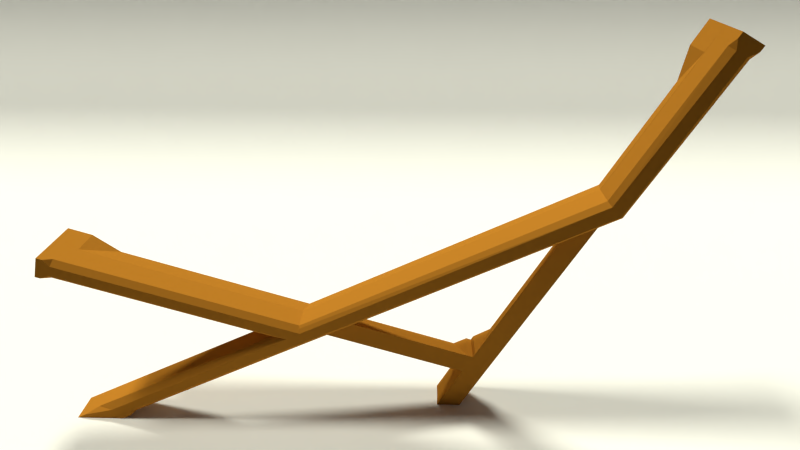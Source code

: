 # Source: angles.blend  (saved by Blender 2.76.0; exported with 4.5.12 LTS)
import bpy
from mathutils import Matrix  # noqa: F401  (used for matrix-valued properties, if any)

bpy.ops.wm.read_factory_settings(use_empty=True)
scene = bpy.context.scene
scene.name = 'Scene'

# ---- collections
col_collection_1 = bpy.data.collections.new('Collection 1'); scene.collection.children.link(col_collection_1)
col_collection_2 = bpy.data.collections.new('Collection 2'); scene.collection.children.link(col_collection_2)

# ---- materials (node trees are filled in below, after node groups)
mat_material_003 = bpy.data.materials.new('Material.003')
mat_material_003.alpha_threshold = 0.0
mat_material_003.roughness = 0.5
mat_material = bpy.data.materials.new('Material')
mat_material.alpha_threshold = 0.0
mat_material.roughness = 0.5
mat_material.line_color = (0.0, 0.0, 0.0, 1.0)
mat_material_001 = bpy.data.materials.new('Material.001')
mat_material_001.alpha_threshold = 0.0
mat_material_001.roughness = 0.5

# ---- material node trees
mat_material_003.use_nodes = True; mat_material_003.node_tree.nodes.clear()
_N = mat_material_003.node_tree.nodes; _L = mat_material_003.node_tree.links
n0 = _N.new('ShaderNodeOutputMaterial'); n0.name = 'Material Output'; n0.location = (300, 300)
n1 = _N.new('ShaderNodeBsdfDiffuse'); n1.name = 'Diffuse BSDF'; n1.location = (10, 300)
n1.inputs[0].default_value = (0.4109, 0.1651, 0.01803, 1.0)
_L.new(n1.outputs[0], n0.inputs[0])
n0.is_active_output = True
mat_material.use_nodes = True; mat_material.node_tree.nodes.clear()
_N = mat_material.node_tree.nodes; _L = mat_material.node_tree.links
n0 = _N.new('ShaderNodeOutputMaterial'); n0.name = 'Material Output'; n0.location = (300, 300)
n1 = _N.new('ShaderNodeSubsurfaceScattering'); n1.name = 'Subsurface Scattering'; n1.location = (10, 300)
n1.inputs[0].default_value = (1.0, 1.0, 1.0, 1.0)
n1.inputs[1].default_value = 1.0
n1.inputs[2].default_value = (1.0, 1.0, 1.0)
_L.new(n1.outputs[0], n0.inputs[0])
n0.is_active_output = True
mat_material_001.use_nodes = True; mat_material_001.node_tree.nodes.clear()
_N = mat_material_001.node_tree.nodes; _L = mat_material_001.node_tree.links
n0 = _N.new('ShaderNodeOutputMaterial'); n0.name = 'Material Output'; n0.location = (300, 300)
n1 = _N.new('ShaderNodeBsdfDiffuse'); n1.name = 'Diffuse BSDF'; n1.location = (10, 300)
n1.inputs[0].default_value = (0.1737, 0.2098, 0.8276, 1.0)
_L.new(n1.outputs[0], n0.inputs[0])
n0.is_active_output = True

# ---- world
world_world = bpy.data.worlds.new('World'); scene.world = world_world
world_world.color = (0.05088, 0.05088, 0.05088)
world_world.use_sun_shadow = False
world_world.sun_shadow_jitter_overblur = 0.0
world_world.cycles.sampling_method = 'MANUAL'
world_world.cycles.sample_map_resolution = 256

# ---- cameras
cam_camera_006 = bpy.data.cameras.new('Camera.006')
cam_camera_006.clip_end = 416.1
cam_camera_006.lens = 24.53
cam_camera_006.sensor_width = 32.0
cam_camera_006.sensor_height = 18.0
cam_camera_006.display_size = 2.0
cam_camera_006.dof.focus_distance = 0.0
cam_camera_005 = bpy.data.cameras.new('Camera.005')
cam_camera_005.clip_end = 390.9
cam_camera_005.lens = 24.53
cam_camera_005.sensor_width = 32.0
cam_camera_005.sensor_height = 18.0
cam_camera_005.display_size = 2.0
cam_camera_005.dof.focus_distance = 0.0
cam_camera_004 = bpy.data.cameras.new('Camera.004')
cam_camera_004.clip_end = 390.9
cam_camera_004.lens = 24.53
cam_camera_004.sensor_width = 32.0
cam_camera_004.sensor_height = 18.0
cam_camera_004.display_size = 2.0
cam_camera_004.dof.focus_distance = 0.0
cam_camera_003 = bpy.data.cameras.new('Camera.003')
cam_camera_003.clip_end = 390.9
cam_camera_003.lens = 24.53
cam_camera_003.sensor_width = 32.0
cam_camera_003.sensor_height = 18.0
cam_camera_003.display_size = 2.0
cam_camera_003.dof.focus_distance = 0.0
cam_camera_002 = bpy.data.cameras.new('Camera.002')
cam_camera_002.clip_end = 390.9
cam_camera_002.lens = 24.53
cam_camera_002.sensor_width = 32.0
cam_camera_002.sensor_height = 18.0
cam_camera_002.display_size = 2.0
cam_camera_002.dof.focus_distance = 0.0

# ---- lights
light_lamp_001 = bpy.data.lights.new('Lamp.001', 'POINT')
light_lamp_001.transmission_factor = 0.0
light_lamp_001.cutoff_distance = 30.0
light_lamp_001.energy = 100.0
light_lamp_001.shadow_buffer_clip_start = 1.001
light_lamp_001.shadow_soft_size = 0.1
light_lamp_001.shadow_maximum_resolution = 0.006
light_lamp_001.use_absolute_resolution = True
light_lamp_001.cycles.use_multiple_importance_sampling = False
light_lamp = bpy.data.lights.new('Lamp', 'POINT')
light_lamp.transmission_factor = 0.0
light_lamp.cutoff_distance = 30.0
light_lamp.energy = 100.0
light_lamp.shadow_buffer_clip_start = 1.001
light_lamp.shadow_soft_size = 0.1
light_lamp.shadow_maximum_resolution = 0.006
light_lamp.use_absolute_resolution = True
light_lamp.cycles.use_multiple_importance_sampling = False
light_sun_001 = bpy.data.lights.new('Sun.001', 'SUN')
light_sun_001.color = (1.0, 0.9972, 0.8322)
light_sun_001.transmission_factor = 0.0
light_sun_001.angle = 0.1993
light_sun_001.energy = 2.3
light_sun_001.shadow_buffer_clip_start = 0.5
light_sun_001.shadow_soft_size = 0.1
light_sun_001.shadow_cascade_max_distance = 1000.0
light_sun_001.cycles.use_multiple_importance_sampling = False
light_spot = bpy.data.lights.new('Spot', 'SPOT')
light_spot.transmission_factor = 0.0
light_spot.energy = 2e+04
light_spot.shadow_buffer_clip_start = 0.5
light_spot.shadow_soft_size = 0.1
light_spot.shadow_maximum_resolution = 0.006
light_spot.use_absolute_resolution = True
light_spot.cycles.use_multiple_importance_sampling = False
light_sun = bpy.data.lights.new('Sun', 'SUN')
light_sun.color = (1.0, 0.9972, 0.8322)
light_sun.transmission_factor = 0.0
light_sun.angle = 0.1993
light_sun.energy = 2.3
light_sun.shadow_buffer_clip_start = 0.5
light_sun.shadow_soft_size = 0.1
light_sun.shadow_cascade_max_distance = 1000.0
light_sun.cycles.use_multiple_importance_sampling = False
light_point = bpy.data.lights.new('Point', 'POINT')
light_point.transmission_factor = 0.0
light_point.energy = 283.7
light_point.shadow_buffer_clip_start = 0.5
light_point.shadow_soft_size = 0.1
light_point.shadow_maximum_resolution = 0.006
light_point.use_absolute_resolution = True
light_point.cycles.use_multiple_importance_sampling = False

# ---- meshes
me_cube_020 = bpy.data.meshes.new('Cube.020')
me_cube_020.from_pydata([(2.009, -0.9992, 0.2339), (-2.095, 3.0, 0.2339), (44.0, 3.0, 5.734), (44.0, 3.0, 0.2339), (44.0, -1.0, 0.2339), (44.0, -1.0, 5.734), (44.0, 3.0, 4.734), (44.0, -1.0, 4.734), (44.0, 2.0, 5.734), (44.0, 1.109e-05, 5.734), (-2.095, 3.0, 4.734), (2.009, -0.9992, 4.734), (-2.608, 2.0, 5.734), (-0.5562, 0.000563, 5.734), (43.08, -1.0, 5.734), (42.99, 3.0, 5.734), (41.61, 3.0, 4.734), (41.63, -0.9999, 4.734), (41.61, 2.0, 5.734), (41.6, 4.167e-05, 5.734)], [(0, 1)], [(1, 3, 6, 2, 15, 16, 10), (10, 16, 18, 12), (16, 15, 18), (8, 9, 5, 14, 19, 13, 12, 18, 15, 2), (17, 19, 14), (13, 1, 3, 19, 17, 11), (0, 11, 17, 14, 5, 7, 4), (3, 4, 7, 5, 9, 8, 2, 6), (17, 11, 13, 19)])
me_cube_020.materials.append(mat_material_003)
me_cube_020.use_remesh_preserve_volume = False
me_cube_020.use_remesh_preserve_attributes = False
me_cube_020.use_mirror_vertex_groups = False
me_cube_020.update()
me_cube_019 = bpy.data.meshes.new('Cube.019')
me_cube_019.from_pydata([(-22.5, 3.0, 0.2339), (-17.0, 1.012, 0.2339), (75.18, 1.0, 0.2339), (75.18, -1.0, 5.734), (75.18, 3.0, 5.734), (-27.0, -1.0, 5.734), (-27.0, 3.0, 5.734), (-27.0, 1.0, 0.2339), (42.71, 3.025, 5.734), (39.5, 1.025, 0.2339), (42.71, 3.0, 0.2339), (75.6, 2.779, 0.2339), (40.6, -0.9856, 0.2339), (75.18, -1.0, 0.2339), (-27.0, -1.0, 0.2339), (-27.0, -1.0, 0.2339), (75.18, -1.0, 0.2339), (75.18, -1.0, 1.232), (75.18, -0.001433, 0.2339), (-27.0, -0.001423, 0.2339), (-27.0, -1.0, 1.232), (-17.0, -1.0, 1.232), (-17.0, -0.001423, 0.2339), (-17.98, -1.0, 0.2339), (75.18, 3.0, 5.734), (75.18, -1.0, 5.734), (75.6, 2.779, 0.2339), (75.18, 1.0, 0.2339), (75.18, -0.001433, 0.2339), (75.18, -1.0, 1.232), (75.18, -0.001433, 0.2339), (75.18, -1.0, 1.232), (75.18, -0.001433, 0.2339), (-25.0, -1.0, 1.232), (-25.0, -0.001423, 0.2339), (39.5, 0.01297, 0.2339), (39.65, -0.9856, 1.232), (-22.5, 3.012, 5.734), (-27.0, 3.0, 0.2339)], [(14, 15), (18, 16), (18, 30), (36, 33), (33, 21), (17, 31), (31, 36), (21, 34), (7, 1)], [(2, 9, 10, 11), (4, 8, 37, 6, 5, 3), (8, 4, 11, 10), (10, 9, 8), (19, 20, 5, 6, 38, 7), (21, 20, 19, 22), (2, 11, 26, 27), (29, 28, 27, 26, 24, 25), (20, 17, 29, 25, 3, 5), (11, 4, 24, 26), (4, 3, 25, 24), (17, 18, 28, 29), (18, 2, 27, 28), (18, 22, 34, 35, 32), (20, 14, 19), (21, 23, 14, 20), (22, 19, 14, 23), (35, 12, 36), (12, 13, 16, 17, 36), (18, 13, 12, 35), (21, 22, 35, 36), (9, 1, 37, 8), (0, 37, 1), (0, 38, 6, 37), (0, 1, 9, 2, 18, 22, 19, 7, 38)])
me_cube_019.materials.append(mat_material_003)
me_cube_019.use_remesh_preserve_volume = False
me_cube_019.use_remesh_preserve_attributes = False
me_cube_019.use_mirror_vertex_groups = False
me_cube_019.update()
me_cube_018 = bpy.data.meshes.new('Cube.018')
me_cube_018.from_pydata([(-34.96, 3.0, 5.734), (-33.06, 1.0, 0.2339), (-38.71, -1.0, 0.2339), (-38.71, -1.0, 5.734), (-39.59, 3.0, 5.734), (-38.71, 1.0, 0.2339), (44.0, 1.0, 0.2339), (44.0, -1.0, 0.2339), (44.0, -1.0, 5.734), (44.0, 3.0, 5.734), (-35.0, 3.0, 0.2339), (-39.3, 2.908, 0.2339), (44.0, 3.0, 0.2339), (39.49, 3.0, 0.2339), (39.49, 3.0, 5.734), (-5.702, 1.0, 0.2339), (44.0, 1.0, 0.2339), (39.49, 1.0, 0.2339), (-5.702, 1.0, 0.2339), (39.84, 1.0, 0.2339), (33.96, 1.0, 0.2339), (44.0, -5.722e-06, 0.2339), (44.0, -1.0, 1.234), (34.96, -1.0, 0.2339), (-38.71, -7.58e-06, 0.2339), (-38.71, -1.0, 1.234), (33.96, -5.981e-06, 0.2339), (33.96, -1.0, 1.234), (-33.06, -7.272e-06, 0.2339), (-33.06, -1.0, 1.234), (-34.06, -1.0, 0.2339)], [(15, 1), (6, 16), (16, 17)], [(5, 11, 10, 1), (2, 25, 3, 4, 11, 5, 24), (15, 20, 17, 19, 18), (23, 7, 22, 27), (1, 0, 10), (7, 21, 6, 9, 8, 22), (11, 4, 0, 10), (13, 14, 9, 12), (6, 12, 9), (12, 6, 17, 13), (14, 13, 20), (13, 17, 20), (1, 20, 14, 0), (30, 28, 29), (24, 28, 30, 2), (27, 26, 23), (23, 26, 21, 7), (8, 3, 25, 22), (2, 30, 29, 25), (28, 26, 27, 29), (24, 5, 6, 21), (8, 9, 14, 0, 4, 3)])
_ca = me_cube_018.color_attributes.new('Col', 'BYTE_COLOR', 'CORNER')
_ca.data.foreach_set('color', [1.0, 1.0, 1.0, 1.0, 1.0, 1.0, 1.0, 1.0, 1.0, 1.0, 1.0, 1.0, 1.0, 1.0, 1.0, 1.0, 1.0, 1.0, 1.0, 1.0, 1.0, 1.0, 1.0, 1.0, 1.0, 1.0, 1.0, 1.0, 1.0, 1.0, 1.0, 1.0, 1.0, 1.0, 1.0, 1.0, 1.0, 1.0, 1.0, 1.0, 1.0, 1.0, 1.0, 1.0, 1.0, 1.0, 1.0, 1.0, 1.0, 1.0, 1.0, 1.0, 1.0, 1.0, 1.0, 1.0, 1.0, 1.0, 1.0, 1.0, 1.0, 1.0, 1.0, 1.0, 1.0, 1.0, 1.0, 1.0, 1.0, 1.0, 1.0, 1.0, 1.0, 1.0, 1.0, 1.0, 1.0, 1.0, 1.0, 1.0, 1.0, 1.0, 1.0, 1.0, 1.0, 1.0, 1.0, 1.0, 1.0, 1.0, 1.0, 1.0, 1.0, 1.0, 1.0, 1.0, 1.0, 1.0, 1.0, 1.0, 1.0, 1.0, 1.0, 1.0, 1.0, 1.0, 1.0, 1.0, 1.0, 1.0, 1.0, 1.0, 1.0, 1.0, 1.0, 1.0, 1.0, 1.0, 1.0, 1.0, 1.0, 1.0, 1.0, 1.0, 1.0, 1.0, 1.0, 1.0, 1.0, 1.0, 1.0, 1.0, 1.0, 1.0, 1.0, 1.0, 1.0, 1.0, 1.0, 1.0, 1.0, 1.0, 1.0, 1.0, 1.0, 1.0, 1.0, 1.0, 1.0, 1.0, 1.0, 1.0, 1.0, 1.0, 1.0, 1.0, 1.0, 1.0, 1.0, 1.0, 1.0, 1.0, 1.0, 1.0, 1.0, 1.0, 1.0, 1.0, 1.0, 1.0, 1.0, 1.0, 1.0, 1.0, 1.0, 1.0, 1.0, 1.0, 1.0, 1.0, 1.0, 1.0, 1.0, 1.0, 1.0, 1.0, 1.0, 1.0, 1.0, 1.0, 1.0, 1.0, 1.0, 1.0, 1.0, 1.0, 1.0, 1.0, 1.0, 1.0, 1.0, 1.0, 1.0, 1.0, 1.0, 1.0, 1.0, 1.0, 1.0, 1.0, 1.0, 1.0, 1.0, 1.0, 1.0, 1.0, 1.0, 1.0, 1.0, 1.0, 1.0, 1.0, 1.0, 1.0, 1.0, 1.0, 1.0, 1.0, 1.0, 1.0, 1.0, 1.0, 1.0, 1.0, 1.0, 1.0, 1.0, 1.0, 1.0, 1.0, 1.0, 1.0, 1.0, 1.0, 1.0, 1.0, 1.0, 1.0, 1.0, 1.0, 1.0, 1.0, 1.0, 1.0, 1.0, 1.0, 1.0, 1.0, 1.0, 1.0, 1.0, 1.0, 1.0, 1.0, 1.0, 1.0, 1.0, 1.0, 1.0, 1.0, 1.0, 1.0, 1.0, 1.0, 1.0, 1.0, 1.0, 1.0, 1.0, 1.0, 1.0, 1.0, 1.0, 1.0, 1.0, 1.0, 1.0, 1.0, 1.0, 1.0, 1.0, 1.0, 1.0, 1.0, 1.0, 1.0, 1.0, 1.0, 1.0, 1.0, 1.0, 1.0, 1.0, 1.0, 1.0, 1.0, 1.0, 1.0, 1.0, 1.0, 1.0, 1.0, 1.0, 1.0, 1.0, 1.0, 1.0, 1.0, 1.0, 1.0, 1.0, 1.0, 1.0, 1.0, 1.0, 1.0, 1.0, 1.0, 1.0, 1.0, 1.0, 1.0, 1.0, 1.0, 1.0, 1.0, 1.0, 1.0, 1.0, 1.0, 1.0, 1.0, 1.0, 1.0, 1.0, 1.0, 1.0, 1.0, 1.0, 1.0, 1.0, 1.0, 1.0, 1.0, 1.0, 1.0, 1.0, 1.0, 1.0, 1.0])
me_cube_018.materials.append(mat_material_003)
me_cube_018.use_remesh_preserve_volume = False
me_cube_018.use_remesh_preserve_attributes = False
me_cube_018.use_mirror_vertex_groups = False
me_cube_018.update()
me_cube_017 = bpy.data.meshes.new('Cube.017')
me_cube_017.from_pydata([(61.03, -1.0, 5.734), (13.37, -1.0, 5.734), (-918.7, -512.1, -154.2), (65.15, 3.0, 5.734), (7.769, 3.0, 5.734), (7.129, 1.0, 0.2339), (65.96, 1.0, 0.2339), (8.53, -1.788e-07, 0.2339), (64.93, -3.576e-07, 0.2339), (10.47, -1.0, 1.09), (63.43, -1.0, 1.137), (-918.7, -512.1, 176.7), (-918.7, -512.1, -23.07), (-1003.0, -343.4, -154.2)], [(12, 2), (11, 12), (2, 13)], [(3, 4, 1, 0), (8, 7, 5, 6), (6, 5, 4, 3), (8, 10, 9, 7), (0, 1, 9, 10)])
_k = {(2, 12): 1.0, (11, 12): 1.0, (2, 13): 1.0}
me_cube_017.attributes.new('crease_edge', 'FLOAT', 'EDGE').data.foreach_set('value', [_k.get((min(e.vertices), max(e.vertices)), 0.0) for e in me_cube_017.edges])
me_cube_017.materials.append(mat_material_003)
me_cube_017.use_remesh_preserve_volume = False
me_cube_017.use_remesh_preserve_attributes = False
me_cube_017.use_mirror_vertex_groups = False
me_cube_017.update()
me_cube_016 = bpy.data.meshes.new('Cube.016')
me_cube_016.from_pydata([(0.8827, 3.0, 0.2339), (119.2, 1.0, 0.2339), (119.2, -1.0, 0.2339), (119.2, 3.0, 0.2339), (119.2, 3.0, 5.734), (119.2, -1.0, 5.734), (111.2, 3.0, 4.734), (108.6, 1.725, 5.734), (114.1, 3.0, 5.734), (6.507, -1.0, 0.2339), (0.8827, 3.0, 0.2339), (0.8827, 3.0, 4.726), (7.769, 3.0, 0.2339), (7.769, 3.0, 4.734), (8.913, 2.187, 5.734), (6.405, 3.001, 5.734), (7.502, 2.186, 5.734), (2.299, 3.0, 5.734), (6.507, -1.0, 4.726), (119.2, 0.06554, 5.734), (119.2, -1.0, 4.726), (105.1, -1.0, 4.726), (105.1, 0.03886, 5.734), (106.1, -1.0, 5.734), (6.772, -0.1805, 5.734)], [(9, 10)], [(8, 7, 6), (3, 4, 19, 5, 20, 2, 1), (6, 13, 12, 3, 4, 8), (14, 13, 6, 7), (11, 0, 12, 13, 15, 17), (14, 16, 13), (15, 13, 16), (24, 18, 11, 17), (22, 19, 5, 21), (18, 24, 22, 21), (7, 8, 4, 19, 22, 24, 17, 15, 16, 14), (5, 19, 22, 23), (5, 23, 21, 20), (11, 18, 9, 0), (22, 21, 23), (2, 3, 0, 9), (2, 9, 18, 21, 20)])
me_cube_016.materials.append(mat_material_003)
me_cube_016.use_remesh_preserve_volume = False
me_cube_016.use_remesh_preserve_attributes = False
me_cube_016.use_mirror_vertex_groups = False
me_cube_016.update()
me_cube_015 = bpy.data.meshes.new('Cube.015')
me_cube_015.from_pydata([(3.009, 3.0, 4.729), (-2.597, -1.0, 0.2339), (-26.0, 3.0, 5.734), (-24.58, 3.0, 4.729), (1.872, 2.189, 5.734), (3.009, 3.0, 0.2339), (-24.58, 2.019, 5.734), (-27.0, 3.0, 4.729), (-27.0, -1.0, 0.2339), (-27.0, -1.0, 5.734), (-27.0, 3.0, 5.734), (-27.0, 3.0, 0.2339), (-27.0, 2.003, 5.734), (-2.597, -1.0, 4.726), (-27.0, 0.02466, 5.734), (-27.0, -1.0, 4.726), (-1.444, -0.1774, 5.734), (-24.59, 0.005617, 5.734), (-24.59, -1.0, 4.726), (-25.97, -1.0, 5.734)], [], [(4, 6, 3, 0), (10, 2, 6, 12), (10, 7, 3, 2), (19, 17, 14, 9), (5, 0, 3, 7, 11), (5, 11, 8, 1), (3, 6, 2), (9, 15, 18, 19), (1, 13, 18, 15, 8), (18, 17, 19), (12, 10, 7, 11, 8, 15, 9, 14), (4, 16, 17, 14, 12, 6), (17, 16, 13, 18)])
me_cube_015.materials.append(mat_material_003)
me_cube_015.use_remesh_preserve_volume = False
me_cube_015.use_remesh_preserve_attributes = False
me_cube_015.use_mirror_vertex_groups = False
me_cube_015.update()
me_cube_014 = bpy.data.meshes.new('Cube.014')
me_cube_014.from_pydata([(-1.0, 0.1394, 0.2339), (-1.0, 1.0, 0.2339), (0.0, 1.0, 0.2339), (-4.768e-07, 0.853, 0.2339), (-2.597, -1.0, 0.2339), (-11.0, -1.0, 0.2339), (-11.0, 1.0, 0.2339), (4.768e-07, 3.0, 0.2339), (-1.0, 3.0, 0.2339), (0.206, 1.0, 0.2339), (-2.597, -1.0, 5.734), (-11.0, -1.0, 5.734), (-11.0, 3.0, 5.734), (-11.0, 3.0, 0.2339), (3.009, 3.0, 0.2339), (-1.0, 3.0, 5.734), (3.009, 3.0, 5.734), (-1.0, 0.1394, 5.734), (-27.0, -1.0, 0.2339), (-27.0, 1.0, 0.2339), (-27.0, -1.0, 5.734), (-27.0, 3.0, 5.734), (-27.0, 3.0, 0.2339)], [], [(0, 1, 2, 3), (4, 5, 6, 1, 0), (7, 2, 1, 8), (3, 2, 9), (10, 11, 5, 4), (13, 6, 19, 22), (8, 1, 6, 13), (14, 7, 8, 15, 16), (9, 2, 7, 14), (17, 15, 12, 11, 10), (15, 8, 13, 12), (16, 15, 17), (14, 16, 17, 10, 4, 0, 3, 9), (18, 20, 21, 22, 19), (11, 12, 21, 20), (6, 5, 18, 19), (12, 13, 22, 21), (5, 11, 20, 18)])
me_cube_014.materials.append(mat_material_003)
me_cube_014.use_remesh_preserve_volume = False
me_cube_014.use_remesh_preserve_attributes = False
me_cube_014.use_mirror_vertex_groups = False
me_cube_014.update()
me_cube_013 = bpy.data.meshes.new('Cube.013')
me_cube_013.from_pydata([(21.0, 3.0, 0.2339), (21.0, -1.0, 0.2339), (6.507, -1.0, 0.2339), (0.8827, 3.0, 0.2339), (21.0, 3.0, 5.734), (21.0, -1.0, 5.734), (6.507, -1.0, 5.734), (0.8827, 3.0, 5.734), (21.0, 1.0, 0.2339), (65.14, 1.0, 0.2339), (65.14, -1.0, 0.2339), (65.14, 3.0, 0.2339), (65.14, 3.0, 5.734), (65.14, -1.0, 5.734), (84.11, 1.0, 0.2339), (84.11, -1.0, 0.2339), (84.11, 3.0, 0.2339), (84.11, 3.0, 5.734), (84.11, -1.0, 5.734), (119.2, 1.0, 0.2339), (119.2, -1.0, 0.2339), (119.2, 3.0, 0.2339), (119.2, 3.0, 5.734), (119.2, -1.0, 5.734)], [], [(4, 7, 6, 5), (4, 5, 13, 12), (5, 6, 2, 1), (7, 3, 2, 6), (4, 0, 3, 7), (11, 12, 17, 16), (5, 1, 10, 13), (0, 4, 12, 11), (1, 8, 9, 10), (8, 0, 11, 9), (14, 16, 21, 19), (9, 11, 16, 14), (13, 10, 15, 18), (10, 9, 14, 15), (12, 13, 18, 17), (21, 22, 23, 20, 19), (18, 15, 20, 23), (15, 14, 19, 20), (17, 18, 23, 22), (16, 17, 22, 21)])
me_cube_013.materials.append(mat_material_003)
me_cube_013.use_remesh_preserve_volume = False
me_cube_013.use_remesh_preserve_attributes = False
me_cube_013.use_mirror_vertex_groups = False
me_cube_013.update()
me_cube_012 = bpy.data.meshes.new('Cube.012')
me_cube_012.from_pydata([(61.03, -1.0, 5.734), (13.37, -1.0, 5.734), (9.932, -1.0, 0.2339), (63.9, -1.0, 0.2339), (65.15, 3.0, 5.734), (7.769, 3.0, 5.734), (7.129, 1.0, 0.2339), (65.96, 1.0, 0.2339)], [], [(0, 1, 2, 3), (4, 5, 1, 0), (5, 6, 2, 1), (3, 2, 6, 7), (7, 6, 5, 4), (0, 3, 7, 4)])
me_cube_012.materials.append(mat_material_003)
me_cube_012.use_remesh_preserve_volume = False
me_cube_012.use_remesh_preserve_attributes = False
me_cube_012.use_mirror_vertex_groups = False
me_cube_012.update()
me_cube_011 = bpy.data.meshes.new('Cube.011')
me_cube_011.from_pydata([(11.0, -1.0, 0.2339), (11.0, 3.0, 5.734), (11.0, -1.0, 5.734), (11.0, 1.0, 0.2339), (-11.0, -1.0, 0.2339), (-11.0, -1.0, 5.734), (-8.0, 3.0, 5.734), (-5.702, 1.0, 0.2339), (-39.59, -1.0, 0.2339), (-39.59, -1.0, 5.734), (-39.59, 3.0, 5.734), (-39.59, 1.0, 0.2339), (44.0, 1.0, 0.2339), (44.0, -1.0, 0.2339), (44.0, -1.0, 5.734), (44.0, 3.0, 5.734), (-7.65, 3.0, 0.2339), (-39.3, 2.908, 0.2339)], [], [(2, 0, 13, 14), (2, 5, 4, 0), (11, 17, 16, 7), (5, 6, 10, 9), (3, 0, 4, 7), (8, 9, 10, 17, 11), (7, 4, 8, 11), (4, 5, 9, 8), (7, 6, 16), (13, 12, 15, 14), (3, 1, 15, 12), (1, 2, 14, 15), (0, 3, 12, 13), (17, 10, 6, 16), (1, 3, 7, 6), (1, 6, 5, 2)])
_ca = me_cube_011.color_attributes.new('Col', 'BYTE_COLOR', 'CORNER')
_ca.data.foreach_set('color', [1.0, 1.0, 1.0, 1.0, 1.0, 1.0, 1.0, 1.0, 1.0, 1.0, 1.0, 1.0, 1.0, 1.0, 1.0, 1.0, 1.0, 1.0, 1.0, 1.0, 1.0, 1.0, 1.0, 1.0, 1.0, 1.0, 1.0, 1.0, 1.0, 1.0, 1.0, 1.0, 1.0, 1.0, 1.0, 1.0, 1.0, 1.0, 1.0, 1.0, 1.0, 1.0, 1.0, 1.0, 1.0, 1.0, 1.0, 1.0, 1.0, 1.0, 1.0, 1.0, 1.0, 1.0, 1.0, 1.0, 1.0, 1.0, 1.0, 1.0, 1.0, 1.0, 1.0, 1.0, 1.0, 1.0, 1.0, 1.0, 1.0, 1.0, 1.0, 1.0, 1.0, 1.0, 1.0, 1.0, 1.0, 1.0, 1.0, 1.0, 1.0, 1.0, 1.0, 1.0, 1.0, 1.0, 1.0, 1.0, 1.0, 1.0, 1.0, 1.0, 1.0, 1.0, 1.0, 1.0, 1.0, 1.0, 1.0, 1.0, 1.0, 1.0, 1.0, 1.0, 1.0, 1.0, 1.0, 1.0, 1.0, 1.0, 1.0, 1.0, 1.0, 1.0, 1.0, 1.0, 1.0, 1.0, 1.0, 1.0, 1.0, 1.0, 1.0, 1.0, 1.0, 1.0, 1.0, 1.0, 1.0, 1.0, 1.0, 1.0, 1.0, 1.0, 1.0, 1.0, 1.0, 1.0, 1.0, 1.0, 1.0, 1.0, 1.0, 1.0, 1.0, 1.0, 1.0, 1.0, 1.0, 1.0, 1.0, 1.0, 1.0, 1.0, 1.0, 1.0, 1.0, 1.0, 1.0, 1.0, 1.0, 1.0, 1.0, 1.0, 1.0, 1.0, 1.0, 1.0, 1.0, 1.0, 1.0, 1.0, 1.0, 1.0, 1.0, 1.0, 1.0, 1.0, 1.0, 1.0, 1.0, 1.0, 1.0, 1.0, 1.0, 1.0, 1.0, 1.0, 1.0, 1.0, 1.0, 1.0, 1.0, 1.0, 1.0, 1.0, 1.0, 1.0, 1.0, 1.0, 1.0, 1.0, 1.0, 1.0, 1.0, 1.0, 1.0, 1.0, 1.0, 1.0, 1.0, 1.0, 1.0, 1.0, 1.0, 1.0, 1.0, 1.0, 1.0, 1.0, 1.0, 1.0, 1.0, 1.0, 1.0, 1.0, 1.0, 1.0, 1.0, 1.0, 1.0, 1.0, 1.0, 1.0, 1.0, 1.0, 1.0, 1.0, 1.0, 1.0, 1.0, 1.0, 1.0, 1.0, 1.0, 1.0, 1.0, 1.0, 1.0, 1.0, 1.0, 1.0, 1.0, 1.0, 1.0, 1.0])
me_cube_011.materials.append(mat_material_003)
me_cube_011.use_remesh_preserve_volume = False
me_cube_011.use_remesh_preserve_attributes = False
me_cube_011.use_mirror_vertex_groups = False
me_cube_011.update()
me_cube_010 = bpy.data.meshes.new('Cube.010')
me_cube_010.from_pydata([(11.0, -1.0, 0.2339), (-1.0, -1.0, 0.2339), (9.959, 3.0, 5.734), (11.0, -1.0, 5.734), (-1.0, -1.0, 5.734), (-1.0, 3.0, 5.734), (-1.0, 1.0, 0.2339), (-11.0, -1.0, 0.2339), (-11.0, -1.0, 5.734), (-11.0, 3.0, 5.734), (-11.0, 1.0, 0.2339), (75.18, 1.0, 0.2339), (75.18, -1.0, 0.2339), (75.18, -1.0, 5.734), (75.18, 3.0, 5.734), (-27.0, -1.0, 0.2339), (-27.0, -1.0, 5.734), (-27.0, 3.0, 5.734), (-27.0, 1.0, 0.2339), (9.587, 3.025, 5.734), (6.703, 1.025, 0.2339), (9.912, 3.0, 0.2339), (75.6, 2.779, 0.2339)], [], [(2, 5, 4, 3), (2, 3, 13, 14, 19), (3, 4, 1, 0), (1, 4, 8, 7), (10, 7, 15, 18), (5, 6, 10, 9), (6, 1, 7, 10), (4, 5, 9, 8), (12, 11, 22, 14, 13), (3, 0, 12, 13), (11, 20, 21, 22), (15, 16, 17, 18), (7, 8, 16, 15), (9, 10, 18, 17), (8, 9, 17, 16), (19, 14, 22, 21), (5, 2, 20, 6), (21, 20, 19), (1, 6, 20, 11, 12, 0)])
me_cube_010.materials.append(mat_material_003)
me_cube_010.use_remesh_preserve_volume = False
me_cube_010.use_remesh_preserve_attributes = False
me_cube_010.use_mirror_vertex_groups = False
me_cube_010.update()
me_cube_009 = bpy.data.meshes.new('Cube.009')
me_cube_009.from_pydata([(2.009, -0.9992, 0.2339), (-2.095, 3.0, 5.734), (-2.095, 3.0, 0.2339), (11.0, -1.0, 0.2339), (11.0, 3.0, 5.734), (11.0, 3.0, 0.2339), (11.0, -1.0, 5.734), (11.0, -1.0, 5.734), (2.009, -0.9992, 5.734), (44.0, 3.0, 5.734), (44.0, 3.0, 0.2339), (44.0, -1.0, 0.2339), (44.0, -1.0, 5.734)], [(7, 3)], [(6, 4, 9, 12), (6, 8, 1, 4), (2, 5, 4, 1), (6, 3, 0, 8), (0, 2, 1, 8), (10, 11, 12, 9), (5, 3, 11, 10), (4, 5, 10, 9), (3, 6, 12, 11)])
me_cube_009.materials.append(mat_material_003)
me_cube_009.use_remesh_preserve_volume = False
me_cube_009.use_remesh_preserve_attributes = False
me_cube_009.use_mirror_vertex_groups = False
me_cube_009.update()
me_cube_008 = bpy.data.meshes.new('Cube.008')
me_cube_008.from_pydata([(61.03, -1.0, 5.734), (13.37, -1.0, 5.734), (9.932, -1.0, 0.2339), (63.9, -1.0, 0.2339), (65.15, 3.0, 5.734), (7.769, 3.0, 5.734), (7.129, 1.0, 0.2339), (65.96, 1.0, 0.2339)], [], [(0, 1, 2, 3), (4, 5, 1, 0), (5, 6, 2, 1), (3, 2, 6, 7), (7, 6, 5, 4), (0, 3, 7, 4)])
me_cube_008.materials.append(mat_material)
me_cube_008.use_remesh_preserve_volume = False
me_cube_008.use_remesh_preserve_attributes = False
me_cube_008.use_mirror_vertex_groups = False
me_cube_008.update()
me_cube_007 = bpy.data.meshes.new('Cube.007')
me_cube_007.from_pydata([(2.009, -0.9992, 0.2339), (-2.095, 3.0, 5.734), (-2.095, 3.0, 0.2339), (11.0, -1.0, 0.2339), (11.0, 3.0, 5.734), (11.0, 3.0, 0.2339), (11.0, -1.0, 5.734), (11.0, -1.0, 5.734), (2.009, -0.9992, 5.734), (44.0, 3.0, 5.734), (44.0, 3.0, 0.2339), (44.0, -1.0, 0.2339), (44.0, -1.0, 5.734)], [(7, 3)], [(6, 4, 9, 12), (6, 8, 1, 4), (2, 5, 4, 1), (6, 3, 0, 8), (0, 2, 1, 8), (10, 11, 12, 9), (5, 3, 11, 10), (4, 5, 10, 9), (3, 6, 12, 11)])
me_cube_007.materials.append(mat_material_003)
me_cube_007.use_remesh_preserve_volume = False
me_cube_007.use_remesh_preserve_attributes = False
me_cube_007.use_mirror_vertex_groups = False
me_cube_007.update()
me_cube_005 = bpy.data.meshes.new('Cube.005')
me_cube_005.from_pydata([(21.0, -1.0, 0.2339), (-1.0, -1.0, 0.2339), (21.0, 3.0, 5.734), (21.0, -1.0, 5.734), (-1.0, -1.0, 5.734), (-1.0, 3.0, 5.734), (21.0, 1.0, 0.2339), (0.0, -1.0, 0.2339), (-1.0, 1.0, 0.2339), (5.96e-08, 1.0, 0.2339)], [], [(9, 7, 1, 8), (2, 5, 4, 3), (0, 6, 2, 3), (0, 3, 4, 1, 7), (5, 2, 6, 9, 8), (1, 4, 5, 8), (6, 0, 7, 9)])
me_cube_005.materials.append(mat_material)
me_cube_005.use_remesh_preserve_volume = False
me_cube_005.use_remesh_preserve_attributes = False
me_cube_005.use_mirror_vertex_groups = False
me_cube_005.update()
me_cube_002 = bpy.data.meshes.new('Cube.002')
me_cube_002.from_pydata([(11.0, -1.0, 0.2339), (-1.0, -1.0, 0.2339), (9.959, 3.0, 5.734), (11.0, -1.0, 5.734), (-1.0, -1.0, 5.734), (-1.0, 3.0, 5.734), (-1.0, 1.0, 0.2339), (-11.0, -1.0, 0.2339), (-11.0, -1.0, 5.734), (-11.0, 3.0, 5.734), (-11.0, 1.0, 0.2339), (75.18, 1.0, 0.2339), (75.18, -1.0, 0.2339), (75.18, -1.0, 5.734), (75.18, 3.0, 5.734), (-27.0, -1.0, 0.2339), (-27.0, -1.0, 5.734), (-27.0, 3.0, 5.734), (-27.0, 1.0, 0.2339), (9.587, 3.025, 5.734), (6.703, 1.025, 0.2339), (9.912, 3.0, 0.2339), (75.6, 2.779, 0.2339)], [], [(2, 5, 4, 3), (2, 3, 13, 14, 19), (3, 4, 1, 0), (1, 4, 8, 7), (10, 7, 15, 18), (5, 6, 10, 9), (6, 1, 7, 10), (4, 5, 9, 8), (12, 11, 22, 14, 13), (3, 0, 12, 13), (11, 20, 21, 22), (15, 16, 17, 18), (7, 8, 16, 15), (9, 10, 18, 17), (8, 9, 17, 16), (19, 14, 22, 21), (5, 2, 20, 6), (21, 20, 19), (1, 6, 20, 11, 12, 0)])
me_cube_002.materials.append(mat_material_003)
me_cube_002.use_remesh_preserve_volume = False
me_cube_002.use_remesh_preserve_attributes = False
me_cube_002.use_mirror_vertex_groups = False
me_cube_002.update()
me_cube_006 = bpy.data.meshes.new('Cube.006')
me_cube_006.from_pydata([(11.0, -1.0, 0.2339), (11.0, 3.0, 5.734), (11.0, -1.0, 5.734), (11.0, 1.0, 0.2339), (-11.0, -1.0, 0.2339), (-11.0, -1.0, 5.734), (-8.0, 3.0, 5.734), (-5.702, 1.0, 0.2339), (-39.59, -1.0, 0.2339), (-39.59, -1.0, 5.734), (-39.59, 3.0, 5.734), (-39.59, 1.0, 0.2339), (44.0, 1.0, 0.2339), (44.0, -1.0, 0.2339), (44.0, -1.0, 5.734), (44.0, 3.0, 5.734), (-7.65, 3.0, 0.2339), (-39.3, 2.908, 0.2339)], [], [(2, 0, 13, 14), (2, 5, 4, 0), (11, 17, 16, 7), (5, 6, 10, 9), (3, 0, 4, 7), (8, 9, 10, 17, 11), (7, 4, 8, 11), (4, 5, 9, 8), (7, 6, 16), (13, 12, 15, 14), (3, 1, 15, 12), (1, 2, 14, 15), (0, 3, 12, 13), (17, 10, 6, 16), (1, 3, 7, 6)])
_ca = me_cube_006.color_attributes.new('Col', 'BYTE_COLOR', 'CORNER')
_ca.data.foreach_set('color', [1.0, 1.0, 1.0, 1.0, 1.0, 1.0, 1.0, 1.0, 1.0, 1.0, 1.0, 1.0, 1.0, 1.0, 1.0, 1.0, 1.0, 1.0, 1.0, 1.0, 1.0, 1.0, 1.0, 1.0, 1.0, 1.0, 1.0, 1.0, 1.0, 1.0, 1.0, 1.0, 1.0, 1.0, 1.0, 1.0, 1.0, 1.0, 1.0, 1.0, 1.0, 1.0, 1.0, 1.0, 1.0, 1.0, 1.0, 1.0, 1.0, 1.0, 1.0, 1.0, 1.0, 1.0, 1.0, 1.0, 1.0, 1.0, 1.0, 1.0, 1.0, 1.0, 1.0, 1.0, 1.0, 1.0, 1.0, 1.0, 1.0, 1.0, 1.0, 1.0, 1.0, 1.0, 1.0, 1.0, 1.0, 1.0, 1.0, 1.0, 1.0, 1.0, 1.0, 1.0, 1.0, 1.0, 1.0, 1.0, 1.0, 1.0, 1.0, 1.0, 1.0, 1.0, 1.0, 1.0, 1.0, 1.0, 1.0, 1.0, 1.0, 1.0, 1.0, 1.0, 1.0, 1.0, 1.0, 1.0, 1.0, 1.0, 1.0, 1.0, 1.0, 1.0, 1.0, 1.0, 1.0, 1.0, 1.0, 1.0, 1.0, 1.0, 1.0, 1.0, 1.0, 1.0, 1.0, 1.0, 1.0, 1.0, 1.0, 1.0, 1.0, 1.0, 1.0, 1.0, 1.0, 1.0, 1.0, 1.0, 1.0, 1.0, 1.0, 1.0, 1.0, 1.0, 1.0, 1.0, 1.0, 1.0, 1.0, 1.0, 1.0, 1.0, 1.0, 1.0, 1.0, 1.0, 1.0, 1.0, 1.0, 1.0, 1.0, 1.0, 1.0, 1.0, 1.0, 1.0, 1.0, 1.0, 1.0, 1.0, 1.0, 1.0, 1.0, 1.0, 1.0, 1.0, 1.0, 1.0, 1.0, 1.0, 1.0, 1.0, 1.0, 1.0, 1.0, 1.0, 1.0, 1.0, 1.0, 1.0, 1.0, 1.0, 1.0, 1.0, 1.0, 1.0, 1.0, 1.0, 1.0, 1.0, 1.0, 1.0, 1.0, 1.0, 1.0, 1.0, 1.0, 1.0, 1.0, 1.0, 1.0, 1.0, 1.0, 1.0, 1.0, 1.0, 1.0, 1.0, 1.0, 1.0, 1.0, 1.0, 1.0, 1.0, 1.0, 1.0, 1.0, 1.0, 1.0, 1.0, 1.0, 1.0, 1.0, 1.0, 1.0, 1.0, 1.0, 1.0])
me_cube_006.materials.append(mat_material_003)
me_cube_006.use_remesh_preserve_volume = False
me_cube_006.use_remesh_preserve_attributes = False
me_cube_006.use_mirror_vertex_groups = False
me_cube_006.update()
me_cube_001 = bpy.data.meshes.new('Cube.001')
me_cube_001.from_pydata([(61.03, -1.0, 5.734), (13.37, -1.0, 5.734), (9.932, -1.0, 0.2339), (63.9, -1.0, 0.2339), (65.15, 3.0, 5.734), (7.769, 3.0, 5.734), (7.129, 1.0, 0.2339), (65.96, 1.0, 0.2339)], [], [(0, 1, 2, 3), (4, 5, 1, 0), (5, 6, 2, 1), (3, 2, 6, 7), (7, 6, 5, 4), (0, 3, 7, 4)])
me_cube_001.materials.append(mat_material_003)
me_cube_001.use_remesh_preserve_volume = False
me_cube_001.use_remesh_preserve_attributes = False
me_cube_001.use_mirror_vertex_groups = False
me_cube_001.update()
me_cube = bpy.data.meshes.new('Cube')
me_cube.from_pydata([(21.0, 3.0, 0.2339), (21.0, -1.0, 0.2339), (6.507, -1.0, 0.2339), (0.8827, 3.0, 0.2339), (21.0, 3.0, 5.734), (21.0, -1.0, 5.734), (6.507, -1.0, 5.734), (0.8827, 3.0, 5.734), (21.0, 1.0, 0.2339), (65.14, 1.0, 0.2339), (65.14, -1.0, 0.2339), (65.14, 3.0, 0.2339), (65.14, 3.0, 5.734), (65.14, -1.0, 5.734), (84.11, 1.0, 0.2339), (84.11, -1.0, 0.2339), (84.11, 3.0, 0.2339), (84.11, 3.0, 5.734), (84.11, -1.0, 5.734), (119.2, 1.0, 0.2339), (119.2, -1.0, 0.2339), (119.2, 3.0, 0.2339), (119.2, 3.0, 5.734), (119.2, -1.0, 5.734)], [], [(4, 7, 6, 5), (4, 5, 13, 12), (5, 6, 2, 1), (7, 3, 2, 6), (4, 0, 3, 7), (11, 12, 17, 16), (5, 1, 10, 13), (0, 4, 12, 11), (1, 8, 9, 10), (8, 0, 11, 9), (14, 16, 21, 19), (9, 11, 16, 14), (13, 10, 15, 18), (10, 9, 14, 15), (12, 13, 18, 17), (21, 22, 23, 20, 19), (18, 15, 20, 23), (15, 14, 19, 20), (17, 18, 23, 22), (16, 17, 22, 21)])
me_cube.materials.append(mat_material_003)
me_cube.use_remesh_preserve_volume = False
me_cube.use_remesh_preserve_attributes = False
me_cube.use_mirror_vertex_groups = False
me_cube.update()
me_cube_003 = bpy.data.meshes.new('Cube.003')
me_cube_003.from_pydata([(-1.0, 0.1394, 0.2339), (-1.0, 1.0, 0.2339), (0.0, 1.0, 0.2339), (-4.768e-07, 0.853, 0.2339), (-2.597, -1.0, 0.2339), (-11.0, -1.0, 0.2339), (-11.0, 1.0, 0.2339), (4.768e-07, 3.0, 0.2339), (-1.0, 3.0, 0.2339), (0.206, 1.0, 0.2339), (-2.597, -1.0, 5.734), (-11.0, -1.0, 5.734), (-11.0, 3.0, 5.734), (-11.0, 3.0, 0.2339), (3.009, 3.0, 0.2339), (-1.0, 3.0, 5.734), (3.009, 3.0, 5.734), (-1.0, 0.1394, 5.734), (-27.0, -1.0, 0.2339), (-27.0, 1.0, 0.2339), (-27.0, -1.0, 5.734), (-27.0, 3.0, 5.734), (-27.0, 3.0, 0.2339)], [], [(0, 1, 2, 3), (4, 5, 6, 1, 0), (7, 2, 1, 8), (3, 2, 9), (10, 11, 5, 4), (13, 6, 19, 22), (8, 1, 6, 13), (14, 7, 8, 15, 16), (9, 2, 7, 14), (17, 15, 12, 11, 10), (15, 8, 13, 12), (16, 15, 17), (14, 16, 17, 10, 4, 0, 3, 9), (18, 20, 21, 22, 19), (11, 12, 21, 20), (6, 5, 18, 19), (12, 13, 22, 21), (5, 11, 20, 18)])
me_cube_003.materials.append(mat_material_003)
me_cube_003.use_remesh_preserve_volume = False
me_cube_003.use_remesh_preserve_attributes = False
me_cube_003.use_mirror_vertex_groups = False
me_cube_003.update()
me_cube_004 = bpy.data.meshes.new('Cube.004')
me_cube_004.from_pydata([(11.0, 3.0, 0.2339), (11.0, -1.0, 0.2339), (-1.0, -1.0, 0.2339), (-1.0, 3.0, 0.2339), (11.0, 3.0, 5.734), (11.0, -1.0, 5.734), (-1.0, -1.0, 5.734), (-1.0, 3.0, 5.734), (11.0, 1.0, 0.2339), (1.788e-07, 3.0, 0.2339), (0.0, -1.0, 0.2339), (-1.0, 1.0, 0.2339), (5.96e-08, 1.0, 0.2339), (11.0, 1.0, 0.2339), (11.0, -1.0, 0.2339), (11.0, 3.0, 0.2339), (11.0, 3.0, 5.734), (11.0, -1.0, 5.734), (-11.0, 1.0, 0.2339), (-11.0, 3.0, 0.2339), (-11.0, -1.0, 0.2339), (-11.0, -1.0, 5.734), (-11.0, 3.0, 5.734)], [], [(12, 10, 2, 11), (4, 7, 6, 5), (8, 0, 15, 13), (1, 5, 6, 2, 10), (2, 6, 21, 20), (4, 0, 9, 3, 7), (9, 12, 11, 3), (0, 8, 12, 9), (8, 1, 10, 12), (15, 16, 17, 14, 13), (4, 5, 17, 16), (5, 1, 14, 17), (0, 4, 16, 15), (1, 8, 13, 14), (20, 21, 22, 19, 18), (11, 2, 20, 18), (6, 7, 22, 21), (7, 3, 19, 22), (3, 11, 18, 19)])
me_cube_004.materials.append(mat_material)
me_cube_004.use_remesh_preserve_volume = False
me_cube_004.use_remesh_preserve_attributes = False
me_cube_004.use_mirror_vertex_groups = False
me_cube_004.update()
me_plane_004 = bpy.data.meshes.new('Plane.004')
me_plane_004.from_pydata([(-4.312, -1.0, 0.0), (3.933, -1.0, 0.0), (-4.312, 1.0, 0.0), (3.933, 1.0, 0.0), (-4.312, -1.0, 2.196), (3.933, -1.0, 2.196), (-4.312, -0.3724, 0.0), (3.933, -0.3724, 0.0), (3.933, -1.0, 1.599), (-4.312, -1.0, 1.599)], [], [(6, 7, 3, 2), (8, 9, 4, 5), (0, 1, 7, 6), (1, 0, 9, 8)])
me_plane_004.polygons.foreach_set('use_smooth', [True] * 4)
_k = {(0, 6): 1.0, (3, 7): 1.0, (2, 3): 1.0, (4, 5): 1.0, (1, 8): 1.0, (4, 9): 1.0, (2, 6): 1.0, (1, 7): 1.0, (5, 8): 1.0, (0, 9): 1.0}
me_plane_004.attributes.new('crease_edge', 'FLOAT', 'EDGE').data.foreach_set('value', [_k.get((min(e.vertices), max(e.vertices)), 0.0) for e in me_plane_004.edges])
me_plane_004.use_remesh_preserve_volume = False
me_plane_004.use_remesh_preserve_attributes = False
me_plane_004.use_mirror_vertex_groups = False
me_plane_004.update()
me_plane_003 = bpy.data.meshes.new('Plane.003')
me_plane_003.from_pydata([(-1.0, -1.0, 0.0), (1.0, -1.0, 0.0), (-1.0, 1.0, 0.0), (1.0, 1.0, 0.0)], [], [(0, 1, 3, 2)])
me_plane_003.use_remesh_preserve_volume = False
me_plane_003.use_remesh_preserve_attributes = False
me_plane_003.use_mirror_vertex_groups = False
me_plane_003.update()
me_plane_001 = bpy.data.meshes.new('Plane.001')
me_plane_001.from_pydata([(-1.0, -1.0, 0.0), (6.255, -1.0, 0.0), (6.255, 1.0, 0.0), (0.8265, 1.0, -1.216e-06)], [], [(3, 2, 1, 0)])
me_plane_001.use_remesh_preserve_volume = False
me_plane_001.use_remesh_preserve_attributes = False
me_plane_001.use_mirror_vertex_groups = False
me_plane_001.update()
me_plane = bpy.data.meshes.new('Plane')
me_plane.from_pydata([(-0.6829, 8.941e-08, 0.0), (1.0, 1.192e-07, 0.0), (-0.2056, 0.914, 0.0), (1.0, 0.914, 0.0)], [], [(0, 1, 3, 2)])
me_plane.materials.append(mat_material_001)
me_plane.use_remesh_preserve_volume = False
me_plane.use_remesh_preserve_attributes = False
me_plane.use_mirror_vertex_groups = False
me_plane.update()

# ---- objects
ob_1short_005 = bpy.data.objects.new('1short.005', me_cube_020)
ob_1long_005 = bpy.data.objects.new('1long.005', me_cube_019)
ob_1long_004 = bpy.data.objects.new('1long.004', me_cube_018)
ob_2short_003 = bpy.data.objects.new('2short.003', me_cube_017)
ob_2long_002 = bpy.data.objects.new('2long.002', me_cube_016)
ob_1short_004 = bpy.data.objects.new('1short.004', me_cube_015)
ob_1short_003 = bpy.data.objects.new('1short.003', me_cube_014)
ob_2long_001 = bpy.data.objects.new('2long.001', me_cube_013)
ob_2short_002 = bpy.data.objects.new('2short.002', me_cube_012)
ob_1long_003 = bpy.data.objects.new('1long.003', me_cube_011)
ob_1long_002 = bpy.data.objects.new('1long.002', me_cube_010)
ob_1short_002 = bpy.data.objects.new('1short.002', me_cube_009)
ob_2short_001 = bpy.data.objects.new('2short.001', me_cube_008)
ob_1short_001 = bpy.data.objects.new('1short.001', me_cube_007)
ob_orig2 = bpy.data.objects.new('orig2', me_cube_005)
ob_lamp_001 = bpy.data.objects.new('Lamp.001', light_lamp_001)
ob_1long = bpy.data.objects.new('1long', me_cube_002)
ob_1long_001 = bpy.data.objects.new('1long.001', me_cube_006)
ob_2short = bpy.data.objects.new('2short', me_cube_001)
ob_2long = bpy.data.objects.new('2long', me_cube)
ob_1short = bpy.data.objects.new('1short', me_cube_003)
ob_orig1 = bpy.data.objects.new('orig1', me_cube_004)
ob_lamp = bpy.data.objects.new('Lamp', light_lamp)
ob_sun_001 = bpy.data.objects.new('Sun.001', light_sun_001)
ob_global = bpy.data.objects.new('global', cam_camera_006)
ob_spot = bpy.data.objects.new('Spot', light_spot)
ob_front_corner_inside_001 = bpy.data.objects.new('front_corner inside.001', cam_camera_005)
ob_front_corner_inside = bpy.data.objects.new('front_corner inside', cam_camera_004)
ob_front_leg = bpy.data.objects.new('front_leg', cam_camera_003)
ob_backdrop2 = bpy.data.objects.new('backdrop2', me_plane_004)
ob_sun = bpy.data.objects.new('Sun', light_sun)
ob_plane_002 = bpy.data.objects.new('Plane.002', me_plane_003)
ob_front_corner = bpy.data.objects.new('front_corner', cam_camera_002)
ob_plane_001 = bpy.data.objects.new('Plane.001', me_plane_001)
ob_point = bpy.data.objects.new('Point', light_point)
ob_plane = bpy.data.objects.new('Plane', me_plane)

# ---- transforms, parenting, visibility, modifiers, constraints
ob_1short_005.location = (15.75, 45.53, 17.6)
ob_1short_005.rotation_euler = (1.571, -0.3086, 0.0)
ob_1short_005.scale = (1.0, 1.0, -1.0)
ob_1short_005.lock_rotations_4d = False
ob_1short_005.empty_display_type = 'ARROWS'
ob_1short_005.lineart.crease_threshold = 0.0
ob_1long_005.location = (-42.6, 40.03, 46.62)
ob_1long_005.rotation_euler = (1.571, 1.081, 0.0)
ob_1long_005.scale = (1.0, 1.0, -1.0)
ob_1long_005.lock_rotations_4d = False
ob_1long_005.empty_display_type = 'ARROWS'
ob_1long_005.lineart.crease_threshold = 0.0
ob_1long_004.location = (15.75, 40.03, 17.6)
ob_1long_004.rotation_euler = (1.571, -0.3086, 0.0)
ob_1long_004.scale = (1.0, 1.0, -1.0)
ob_1long_004.lock_rotations_4d = False
ob_1long_004.empty_display_type = 'ARROWS'
ob_1long_004.lineart.crease_threshold = 0.0
ob_2short_003.location = (-46.83, 40.03, 46.15)
ob_2short_003.rotation_euler = (1.571, 0.4616, 0.0)
ob_2short_003.scale = (1.0, 1.0, -1.0)
ob_2short_003.lock_rotations_4d = False
ob_2short_003.empty_display_type = 'ARROWS'
ob_2short_003.lineart.crease_threshold = 0.0
ob_2long_002.location = (-46.83, 45.53, 46.15)
ob_2long_002.rotation_euler = (1.571, 0.4616, 0.0)
ob_2long_002.scale = (1.0, 1.0, -1.0)
ob_2long_002.lock_rotations_4d = False
ob_2long_002.empty_display_type = 'ARROWS'
ob_2long_002.lineart.crease_threshold = 0.0
ob_1short_004.location = (-42.6, 45.53, 46.62)
ob_1short_004.rotation_euler = (1.571, 1.081, 0.0)
ob_1short_004.scale = (1.0, 1.0, -1.0)
ob_1short_004.lock_rotations_4d = False
ob_1short_004.empty_display_type = 'ARROWS'
ob_1short_004.lineart.crease_threshold = 0.0
ob_1short_003.location = (-42.6, 20.38, 46.62)
ob_1short_003.rotation_euler = (1.571, 1.081, 0.0)
ob_1short_003.scale = (1.0, 1.0, -1.0)
ob_1short_003.lock_rotations_4d = False
ob_1short_003.empty_display_type = 'ARROWS'
ob_1short_003.hide_viewport = True
ob_1short_003.hide_render = True
ob_1short_003.lineart.crease_threshold = 0.0
ob_2long_001.location = (-46.83, 20.38, 46.15)
ob_2long_001.rotation_euler = (1.571, 0.4616, 0.0)
ob_2long_001.scale = (1.0, 1.0, -1.0)
ob_2long_001.lock_rotations_4d = False
ob_2long_001.empty_display_type = 'ARROWS'
ob_2long_001.hide_viewport = True
ob_2long_001.hide_render = True
ob_2long_001.lineart.crease_threshold = 0.0
ob_2short_002.location = (-46.83, 14.88, 46.15)
ob_2short_002.rotation_euler = (1.571, 0.4616, 0.0)
ob_2short_002.scale = (1.0, 1.0, -1.0)
ob_2short_002.lock_rotations_4d = False
ob_2short_002.empty_display_type = 'ARROWS'
ob_2short_002.hide_viewport = True
ob_2short_002.hide_render = True
ob_2short_002.lineart.crease_threshold = 0.0
ob_1long_003.location = (15.75, 14.88, 17.6)
ob_1long_003.rotation_euler = (1.571, -0.3086, 0.0)
ob_1long_003.scale = (1.0, 1.0, -1.0)
ob_1long_003.lock_rotations_4d = False
ob_1long_003.empty_display_type = 'ARROWS'
ob_1long_003.hide_viewport = True
ob_1long_003.hide_render = True
ob_1long_003.lineart.crease_threshold = 0.0
ob_1long_002.location = (-42.6, 14.88, 46.62)
ob_1long_002.rotation_euler = (1.571, 1.081, 0.0)
ob_1long_002.scale = (1.0, 1.0, -1.0)
ob_1long_002.lock_rotations_4d = False
ob_1long_002.empty_display_type = 'ARROWS'
ob_1long_002.hide_viewport = True
ob_1long_002.hide_render = True
ob_1long_002.lineart.crease_threshold = 0.0
ob_1short_002.location = (15.75, 20.38, 17.6)
ob_1short_002.rotation_euler = (1.571, -0.3086, 0.0)
ob_1short_002.scale = (1.0, 1.0, -1.0)
ob_1short_002.lock_rotations_4d = False
ob_1short_002.empty_display_type = 'ARROWS'
ob_1short_002.hide_viewport = True
ob_1short_002.hide_render = True
ob_1short_002.lineart.crease_threshold = 0.0
ob_2short_001.location = (-5.8, 34.12, 2.934)
ob_2short_001.rotation_euler = (1.571, -0.0, 0.0)
ob_2short_001.scale = (1.0, 1.0, -1.0)
ob_2short_001.lock_rotations_4d = False
ob_2short_001.empty_display_type = 'ARROWS'
ob_2short_001.hide_viewport = True
ob_2short_001.hide_render = True
ob_2short_001.lineart.crease_threshold = 0.0
ob_1short_001.location = (15.75, 3.605, 17.6)
ob_1short_001.rotation_euler = (1.571, -0.3086, 0.0)
ob_1short_001.lock_rotations_4d = False
ob_1short_001.empty_display_type = 'ARROWS'
ob_1short_001.hide_viewport = True
ob_1short_001.hide_render = True
ob_1short_001.lineart.crease_threshold = 0.0
ob_orig2.location = (-5.8, 9.105, 2.934)
ob_orig2.rotation_euler = (1.571, -0.0, 0.0)
ob_orig2.lock_rotations_4d = False
ob_orig2.empty_display_type = 'ARROWS'
ob_orig2.hide_viewport = True
ob_orig2.hide_select = True
ob_orig2.hide_render = True
ob_orig2.lineart.crease_threshold = 0.0
ob_lamp_001.location = (-2.181, 1.005, 5.904)
ob_lamp_001.rotation_euler = (0.6503, 0.05522, 1.866)
ob_lamp_001.lock_rotations_4d = False
ob_lamp_001.empty_display_type = 'ARROWS'
ob_lamp_001.color = (0.0, 0.0, 0.0, 0.0)
ob_lamp_001.hide_viewport = True
ob_lamp_001.hide_select = True
ob_lamp_001.hide_render = True
ob_lamp_001.lineart.crease_threshold = 0.0
ob_1long.location = (-42.6, 9.105, 46.62)
ob_1long.rotation_euler = (1.571, 1.081, 0.0)
ob_1long.lock_rotations_4d = False
ob_1long.empty_display_type = 'ARROWS'
ob_1long.hide_viewport = True
ob_1long.hide_render = True
ob_1long.lineart.crease_threshold = 0.0
ob_1long_001.location = (15.75, 9.105, 17.6)
ob_1long_001.rotation_euler = (1.571, -0.3086, 0.0)
ob_1long_001.lock_rotations_4d = False
ob_1long_001.empty_display_type = 'ARROWS'
ob_1long_001.hide_viewport = True
ob_1long_001.hide_render = True
ob_1long_001.lineart.crease_threshold = 0.0
ob_2short.location = (-46.83, 9.105, 46.15)
ob_2short.rotation_euler = (1.571, 0.4616, 0.0)
ob_2short.lock_rotations_4d = False
ob_2short.empty_display_type = 'ARROWS'
ob_2short.hide_viewport = True
ob_2short.hide_render = True
ob_2short.lineart.crease_threshold = 0.0
ob_2long.location = (-46.83, 3.605, 46.15)
ob_2long.rotation_euler = (1.571, 0.4616, 0.0)
ob_2long.lock_rotations_4d = False
ob_2long.empty_display_type = 'ARROWS'
ob_2long.hide_viewport = True
ob_2long.hide_render = True
ob_2long.lineart.crease_threshold = 0.0
ob_1short.location = (-42.6, 3.605, 46.62)
ob_1short.rotation_euler = (1.571, 1.081, 0.0)
ob_1short.lock_rotations_4d = False
ob_1short.empty_display_type = 'ARROWS'
ob_1short.hide_viewport = True
ob_1short.hide_render = True
ob_1short.lineart.crease_threshold = 0.0
ob_orig1.location = (-2.223, 3.605, 5.24)
ob_orig1.rotation_euler = (1.571, 0.6198, 0.0)
ob_orig1.lock_rotations_4d = False
ob_orig1.empty_display_type = 'ARROWS'
ob_orig1.hide_viewport = True
ob_orig1.hide_select = True
ob_orig1.hide_render = True
ob_orig1.lineart.crease_threshold = 0.0
ob_lamp.location = (4.076, 1.005, 5.904)
ob_lamp.rotation_euler = (0.6503, 0.05522, 1.866)
ob_lamp.lock_rotations_4d = False
ob_lamp.empty_display_type = 'ARROWS'
ob_lamp.color = (0.0, 0.0, 0.0, 0.0)
ob_lamp.hide_viewport = True
ob_lamp.hide_select = True
ob_lamp.hide_render = True
ob_lamp.lineart.crease_threshold = 0.0
ob_sun_001.location = (20.46, 777.1, 441.5)
ob_sun_001.rotation_euler = (0.4241, -0.0, -4.712)
ob_sun_001.lineart.crease_threshold = 0.0
ob_global.location = (-7.733, 139.6, 87.33)
ob_global.rotation_euler = (1.089, -0.0006443, -3.115)
ob_global.lineart.crease_threshold = 0.0
ob_spot.location = (-44.95, 19.68, 1.223)
ob_spot.rotation_euler = (1.954, -0.0, -0.8615)
ob_spot.hide_viewport = True
ob_spot.hide_render = True
ob_spot.lineart.crease_threshold = 0.0
ob_front_corner_inside_001.location = (-11.95, 29.03, 17.44)
ob_front_corner_inside_001.rotation_euler = (0.9768, -0.001112, 0.4726)
ob_front_corner_inside_001.lineart.crease_threshold = 0.0
ob_front_corner_inside.location = (45.07, 26.36, 40.31)
ob_front_corner_inside.rotation_euler = (1.026, -0.00109, -0.2842)
ob_front_corner_inside.lineart.crease_threshold = 0.0
ob_front_leg.location = (47.5, 62.75, 4.069)
ob_front_leg.rotation_euler = (1.153, -0.0007811, 3.471)
ob_front_leg.lineart.crease_threshold = 0.0
ob_backdrop2.location = (-16.87, -106.7, -2.858)
ob_backdrop2.scale = (210.1, 210.1, 210.1)
ob_backdrop2.lineart.crease_threshold = 0.0
_m = ob_backdrop2.modifiers.new('Subsurf', 'SUBSURF')
_m.uv_smooth = 'PRESERVE_CORNERS'
_m.levels = 3
_m.render_levels = 3
_m.show_only_control_edges = False
ob_sun.location = (42.09, 706.5, 421.1)
ob_sun.rotation_euler = (0.4241, -0.0, 0.0)
ob_sun.lineart.crease_threshold = 0.0
ob_plane_002.location = (17.6, -5.378, -3.4)
ob_plane_002.scale = (128.8, 128.8, 128.8)
ob_plane_002.hide_select = True
ob_plane_002.hide_render = True
ob_plane_002.lineart.crease_threshold = 0.0
ob_front_corner.location = (57.6, 67.17, 42.27)
ob_front_corner.rotation_euler = (1.079, -0.0007712, 2.532)
ob_front_corner.lineart.crease_threshold = 0.0
ob_plane_001.location = (58.99, 8.408, 2.934)
ob_plane_001.rotation_euler = (1.571, -0.0, -0.4814)
ob_plane_001.hide_viewport = True
ob_plane_001.hide_select = True
ob_plane_001.hide_render = True
ob_plane_001.lineart.crease_threshold = 0.0
ob_point.location = (66.26, 7.657, 5.934)
ob_point.hide_viewport = True
ob_point.hide_select = True
ob_point.hide_render = True
ob_point.lineart.crease_threshold = 0.0
ob_plane.location = (59.34, 3.371, 1.934)
ob_plane.scale = (6.018, 6.018, 6.018)
ob_plane.hide_viewport = True
ob_plane.hide_select = True
ob_plane.hide_render = True
ob_plane.lineart.crease_threshold = 0.0

# ---- collection membership
col_collection_1.objects.link(ob_1short_005)
col_collection_1.objects.link(ob_1long_005)
col_collection_1.objects.link(ob_1long_004)
col_collection_1.objects.link(ob_2short_003)
col_collection_1.objects.link(ob_2long_002)
col_collection_1.objects.link(ob_1short_004)
col_collection_1.objects.link(ob_1short_003)
col_collection_1.objects.link(ob_2long_001)
col_collection_1.objects.link(ob_2short_002)
col_collection_1.objects.link(ob_1long_003)
col_collection_1.objects.link(ob_1long_002)
col_collection_1.objects.link(ob_1short_002)
col_collection_1.objects.link(ob_2short_001)
col_collection_1.objects.link(ob_1short_001)
col_collection_1.objects.link(ob_orig2)
col_collection_1.objects.link(ob_lamp_001)
col_collection_1.objects.link(ob_1long)
col_collection_1.objects.link(ob_1long_001)
col_collection_1.objects.link(ob_2short)
col_collection_1.objects.link(ob_2long)
col_collection_1.objects.link(ob_1short)
col_collection_1.objects.link(ob_orig1)
col_collection_1.objects.link(ob_lamp)
col_collection_2.objects.link(ob_sun_001)
col_collection_2.objects.link(ob_global)
col_collection_2.objects.link(ob_spot)
col_collection_2.objects.link(ob_front_corner_inside_001)
col_collection_2.objects.link(ob_front_corner_inside)
col_collection_2.objects.link(ob_front_leg)
col_collection_2.objects.link(ob_backdrop2)
col_collection_2.objects.link(ob_sun)
col_collection_2.objects.link(ob_plane_002)
col_collection_2.objects.link(ob_front_corner)
col_collection_2.objects.link(ob_plane_001)
col_collection_2.objects.link(ob_point)
col_collection_2.objects.link(ob_plane)

# ---- scene / render settings (as saved in the file)
scene.camera = ob_global
scene.frame_start = 1; scene.frame_end = 250; scene.frame_set(0)
scene.render.engine = 'CYCLES'
scene.render.resolution_percentage = 50
scene.render.dither_intensity = 0.0
scene.cycles.use_denoising = False
scene.cycles.samples = 28
scene.cycles.sampling_pattern = 'TABULATED_SOBOL'
scene.cycles.light_sampling_threshold = 0.0
scene.cycles.use_adaptive_sampling = False
scene.cycles.use_light_tree = False
scene.cycles.blur_glossy = 0.0
scene.cycles.pixel_filter_type = 'GAUSSIAN'
scene.cycles.sample_clamp_indirect = 0.0
scene.view_settings.view_transform = 'Standard'
bpy.context.view_layer.update()
